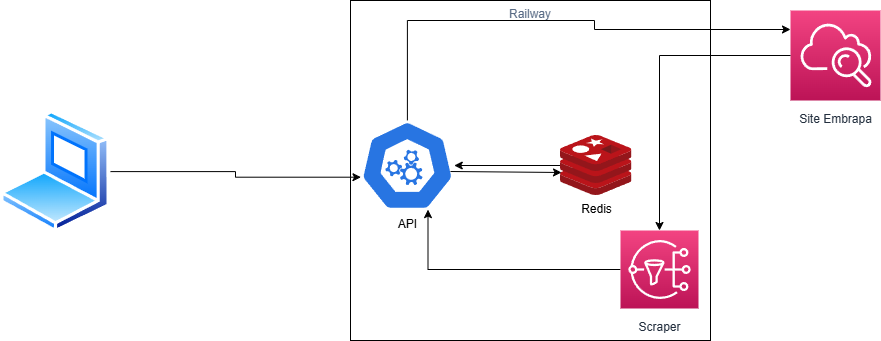

The diagram above was exported from draw.io. Its source (the exported page's mxGraphModel, read from the mxfile embedded in the PNG):
<mxGraphModel dx="2074" dy="1573" grid="1" gridSize="10" guides="1" tooltips="1" connect="1" arrows="1" fold="1" page="1" pageScale="1" pageWidth="1169" pageHeight="827" math="0" shadow="0">
  <root>
    <mxCell id="0" />
    <mxCell id="1" parent="0" />
    <mxCell id="UEzPUAAOIrF-is8g5C7q-144" value="Site Embrapa" style="outlineConnect=0;fontColor=#232F3E;gradientColor=#F34482;gradientDirection=north;fillColor=#BC1356;strokeColor=#ffffff;dashed=0;verticalLabelPosition=bottom;verticalAlign=top;align=center;html=1;fontSize=12;fontStyle=0;aspect=fixed;shape=mxgraph.aws4.resourceIcon;resIcon=mxgraph.aws4.cloudwatch;labelBackgroundColor=#ffffff;spacingTop=5;" parent="1" vertex="1">
      <mxGeometry x="990" y="-620" width="90" height="90" as="geometry" />
    </mxCell>
    <mxCell id="p1B8prW1hnAOAnVm-Fna-19" value=" Railway" style="fillColor=default;strokeColor=default;verticalAlign=top;fontStyle=0;fontColor=#5A6C86;whiteSpace=wrap;html=1;" parent="1" vertex="1">
      <mxGeometry x="550" y="-630" width="360" height="340" as="geometry" />
    </mxCell>
    <mxCell id="p1B8prW1hnAOAnVm-Fna-42" value="" style="edgeStyle=orthogonalEdgeStyle;rounded=0;orthogonalLoop=1;jettySize=auto;html=1;" parent="1" source="p1B8prW1hnAOAnVm-Fna-20" target="p1B8prW1hnAOAnVm-Fna-21" edge="1">
      <mxGeometry relative="1" as="geometry" />
    </mxCell>
    <mxCell id="p1B8prW1hnAOAnVm-Fna-20" value="Redis" style="image;sketch=0;aspect=fixed;html=1;points=[];align=center;fontSize=12;image=img/lib/mscae/Cache_Redis_Product.svg;imageBackground=default;" parent="1" vertex="1">
      <mxGeometry x="760" y="-495" width="71.43" height="60" as="geometry" />
    </mxCell>
    <mxCell id="p1B8prW1hnAOAnVm-Fna-29" value="" style="edgeStyle=orthogonalEdgeStyle;rounded=0;orthogonalLoop=1;jettySize=auto;html=1;" parent="1" source="p1B8prW1hnAOAnVm-Fna-21" target="UEzPUAAOIrF-is8g5C7q-144" edge="1">
      <mxGeometry relative="1" as="geometry">
        <mxPoint x="793.5" y="-605" as="targetPoint" />
        <Array as="points">
          <mxPoint x="607" y="-610" />
          <mxPoint x="794" y="-610" />
          <mxPoint x="794" y="-601" />
        </Array>
      </mxGeometry>
    </mxCell>
    <mxCell id="p1B8prW1hnAOAnVm-Fna-21" value="API" style="aspect=fixed;sketch=0;html=1;dashed=0;whitespace=wrap;verticalLabelPosition=bottom;verticalAlign=top;fillColor=#2875E2;strokeColor=#ffffff;points=[[0.005,0.63,0],[0.1,0.2,0],[0.9,0.2,0],[0.5,0,0],[0.995,0.63,0],[0.72,0.99,0],[0.5,1,0],[0.28,0.99,0]];shape=mxgraph.kubernetes.icon2;prIcon=api" parent="1" vertex="1">
      <mxGeometry x="560" y="-510" width="93.75" height="90" as="geometry" />
    </mxCell>
    <mxCell id="p1B8prW1hnAOAnVm-Fna-22" value="" style="image;aspect=fixed;perimeter=ellipsePerimeter;html=1;align=center;shadow=0;dashed=0;spacingTop=3;image=img/lib/active_directory/laptop_client.svg;" parent="1" vertex="1">
      <mxGeometry x="200" y="-520" width="110" height="122.22" as="geometry" />
    </mxCell>
    <mxCell id="p1B8prW1hnAOAnVm-Fna-23" style="edgeStyle=orthogonalEdgeStyle;rounded=0;orthogonalLoop=1;jettySize=auto;html=1;entryX=0.005;entryY=0.63;entryDx=0;entryDy=0;entryPerimeter=0;" parent="1" source="p1B8prW1hnAOAnVm-Fna-22" target="p1B8prW1hnAOAnVm-Fna-21" edge="1">
      <mxGeometry relative="1" as="geometry" />
    </mxCell>
    <mxCell id="p1B8prW1hnAOAnVm-Fna-32" style="edgeStyle=orthogonalEdgeStyle;rounded=0;orthogonalLoop=1;jettySize=auto;html=1;entryX=0.72;entryY=0.99;entryDx=0;entryDy=0;entryPerimeter=0;" parent="1" source="p1B8prW1hnAOAnVm-Fna-44" target="p1B8prW1hnAOAnVm-Fna-21" edge="1">
      <mxGeometry relative="1" as="geometry">
        <mxPoint x="780" y="-351" as="sourcePoint" />
      </mxGeometry>
    </mxCell>
    <mxCell id="p1B8prW1hnAOAnVm-Fna-43" value="" style="endArrow=classic;html=1;rounded=0;entryX=0.014;entryY=0.6;entryDx=0;entryDy=0;entryPerimeter=0;" parent="1" edge="1">
      <mxGeometry width="50" height="50" relative="1" as="geometry">
        <mxPoint x="650" y="-459" as="sourcePoint" />
        <mxPoint x="761.00002" y="-458" as="targetPoint" />
      </mxGeometry>
    </mxCell>
    <mxCell id="p1B8prW1hnAOAnVm-Fna-44" value="Scraper        " style="outlineConnect=0;fontColor=#232F3E;gradientColor=#F34482;gradientDirection=north;fillColor=#BC1356;strokeColor=#ffffff;dashed=0;verticalLabelPosition=bottom;verticalAlign=top;align=center;html=1;fontSize=12;fontStyle=0;aspect=fixed;shape=mxgraph.aws4.resourceIcon;resIcon=mxgraph.aws4.sns;labelBackgroundColor=#ffffff;spacingTop=5;" parent="1" vertex="1">
      <mxGeometry x="820" y="-400" width="78" height="78" as="geometry" />
    </mxCell>
    <mxCell id="p1B8prW1hnAOAnVm-Fna-50" style="edgeStyle=orthogonalEdgeStyle;rounded=0;orthogonalLoop=1;jettySize=auto;html=1;" parent="1" source="UEzPUAAOIrF-is8g5C7q-144" target="p1B8prW1hnAOAnVm-Fna-44" edge="1">
      <mxGeometry relative="1" as="geometry" />
    </mxCell>
  </root>
</mxGraphModel>